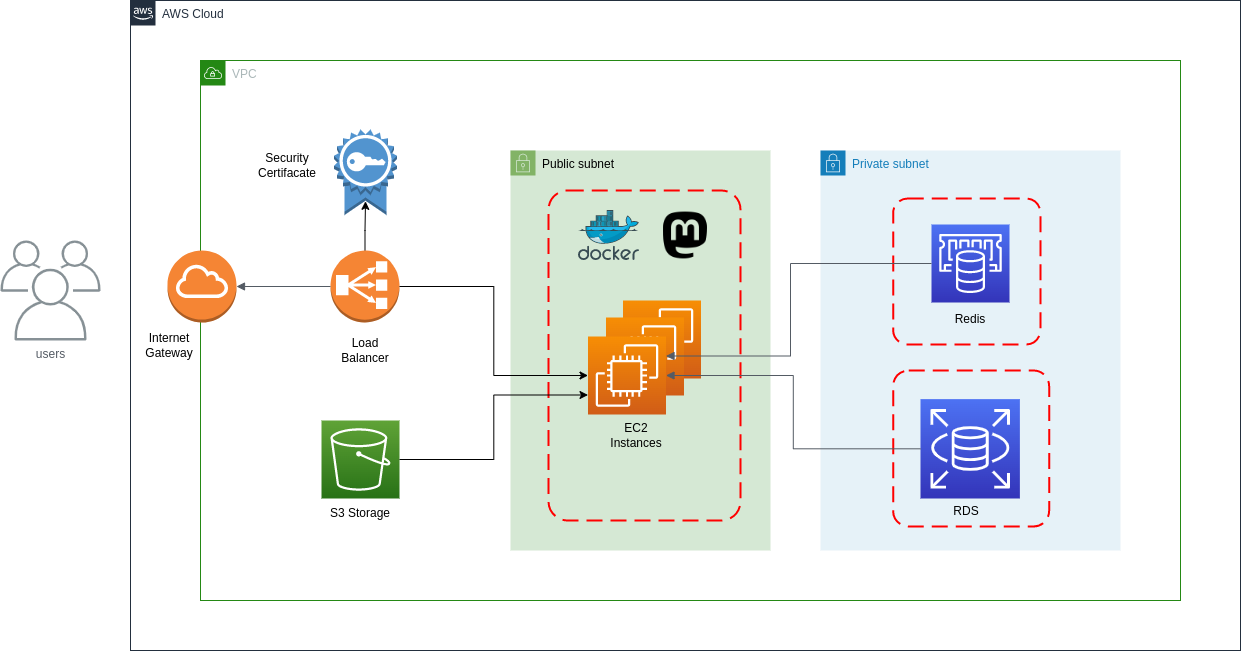

The diagram above was exported from draw.io. Its source (the exported page's mxGraphModel, read from the mxfile embedded in the PNG):
<mxGraphModel dx="1434" dy="728" grid="1" gridSize="10" guides="1" tooltips="1" connect="1" arrows="1" fold="1" page="1" pageScale="1" pageWidth="1169" pageHeight="827" math="0" shadow="0">
  <root>
    <mxCell id="0" />
    <mxCell id="1" parent="0" />
    <mxCell id="puGPDdSR3PRElkgC7YFN-6" value="VPC" style="points=[[0,0],[0.25,0],[0.5,0],[0.75,0],[1,0],[1,0.25],[1,0.5],[1,0.75],[1,1],[0.75,1],[0.5,1],[0.25,1],[0,1],[0,0.75],[0,0.5],[0,0.25]];outlineConnect=0;gradientColor=none;html=1;whiteSpace=wrap;fontSize=12;fontStyle=0;container=1;pointerEvents=0;collapsible=0;recursiveResize=0;shape=mxgraph.aws4.group;grIcon=mxgraph.aws4.group_vpc;strokeColor=#248814;fillColor=none;verticalAlign=top;align=left;spacingLeft=30;fontColor=#AAB7B8;dashed=0;" parent="1" vertex="1">
      <mxGeometry x="240" y="320" width="980" height="540" as="geometry" />
    </mxCell>
    <mxCell id="puGPDdSR3PRElkgC7YFN-51" value="" style="edgeStyle=orthogonalEdgeStyle;rounded=0;orthogonalLoop=1;jettySize=auto;html=1;entryX=0.5;entryY=0.84;entryDx=0;entryDy=0;entryPerimeter=0;" parent="puGPDdSR3PRElkgC7YFN-6" source="puGPDdSR3PRElkgC7YFN-1" target="puGPDdSR3PRElkgC7YFN-19" edge="1">
      <mxGeometry relative="1" as="geometry" />
    </mxCell>
    <mxCell id="puGPDdSR3PRElkgC7YFN-1" value="" style="outlineConnect=0;dashed=0;verticalLabelPosition=bottom;verticalAlign=top;align=center;html=1;shape=mxgraph.aws3.classic_load_balancer;fillColor=#F58534;gradientColor=none;" parent="puGPDdSR3PRElkgC7YFN-6" vertex="1">
      <mxGeometry x="130" y="190" width="69" height="72" as="geometry" />
    </mxCell>
    <mxCell id="puGPDdSR3PRElkgC7YFN-18" value="" style="outlineConnect=0;dashed=0;verticalLabelPosition=bottom;verticalAlign=top;align=center;html=1;shape=mxgraph.aws3.internet_gateway;fillColor=#F58534;gradientColor=none;" parent="puGPDdSR3PRElkgC7YFN-6" vertex="1">
      <mxGeometry x="-33" y="190" width="69" height="72" as="geometry" />
    </mxCell>
    <mxCell id="puGPDdSR3PRElkgC7YFN-21" value="" style="edgeStyle=orthogonalEdgeStyle;html=1;endArrow=none;elbow=vertical;startArrow=block;startFill=1;strokeColor=#545B64;rounded=0;" parent="puGPDdSR3PRElkgC7YFN-6" source="puGPDdSR3PRElkgC7YFN-18" target="puGPDdSR3PRElkgC7YFN-1" edge="1">
      <mxGeometry width="100" relative="1" as="geometry">
        <mxPoint x="19" y="283.52" as="sourcePoint" />
        <mxPoint x="119" y="283.52" as="targetPoint" />
      </mxGeometry>
    </mxCell>
    <mxCell id="puGPDdSR3PRElkgC7YFN-9" value="" style="sketch=0;points=[[0,0,0],[0.25,0,0],[0.5,0,0],[0.75,0,0],[1,0,0],[0,1,0],[0.25,1,0],[0.5,1,0],[0.75,1,0],[1,1,0],[0,0.25,0],[0,0.5,0],[0,0.75,0],[1,0.25,0],[1,0.5,0],[1,0.75,0]];outlineConnect=0;fontColor=#232F3E;gradientColor=#60A337;gradientDirection=north;fillColor=#277116;strokeColor=#ffffff;dashed=0;verticalLabelPosition=bottom;verticalAlign=top;align=center;html=1;fontSize=12;fontStyle=0;aspect=fixed;shape=mxgraph.aws4.resourceIcon;resIcon=mxgraph.aws4.s3;" parent="puGPDdSR3PRElkgC7YFN-6" vertex="1">
      <mxGeometry x="121" y="360" width="78" height="78" as="geometry" />
    </mxCell>
    <mxCell id="puGPDdSR3PRElkgC7YFN-36" value="S3 Storage" style="text;html=1;strokeColor=none;fillColor=none;align=center;verticalAlign=middle;whiteSpace=wrap;rounded=0;" parent="puGPDdSR3PRElkgC7YFN-6" vertex="1">
      <mxGeometry x="121" y="438" width="78" height="30" as="geometry" />
    </mxCell>
    <mxCell id="puGPDdSR3PRElkgC7YFN-40" value="Load Balancer" style="text;html=1;strokeColor=none;fillColor=none;align=center;verticalAlign=middle;whiteSpace=wrap;rounded=0;" parent="puGPDdSR3PRElkgC7YFN-6" vertex="1">
      <mxGeometry x="125.5" y="275" width="78" height="30" as="geometry" />
    </mxCell>
    <mxCell id="puGPDdSR3PRElkgC7YFN-13" value="Private subnet" style="points=[[0,0],[0.25,0],[0.5,0],[0.75,0],[1,0],[1,0.25],[1,0.5],[1,0.75],[1,1],[0.75,1],[0.5,1],[0.25,1],[0,1],[0,0.75],[0,0.5],[0,0.25]];outlineConnect=0;gradientColor=none;html=1;whiteSpace=wrap;fontSize=12;fontStyle=0;container=1;pointerEvents=0;collapsible=0;recursiveResize=0;shape=mxgraph.aws4.group;grIcon=mxgraph.aws4.group_security_group;grStroke=0;strokeColor=#147EBA;fillColor=#E6F2F8;verticalAlign=top;align=left;spacingLeft=30;fontColor=#147EBA;dashed=0;" parent="puGPDdSR3PRElkgC7YFN-6" vertex="1">
      <mxGeometry x="620" y="90" width="300" height="400" as="geometry" />
    </mxCell>
    <mxCell id="puGPDdSR3PRElkgC7YFN-31" value="" style="rounded=1;arcSize=10;dashed=1;strokeColor=#ff0000;fillColor=none;gradientColor=none;dashPattern=8 4;strokeWidth=2;" parent="puGPDdSR3PRElkgC7YFN-13" vertex="1">
      <mxGeometry x="72.63" y="48" width="147.37" height="146" as="geometry" />
    </mxCell>
    <mxCell id="puGPDdSR3PRElkgC7YFN-33" value="" style="rounded=1;arcSize=10;dashed=1;strokeColor=#ff0000;fillColor=none;gradientColor=none;dashPattern=8 4;strokeWidth=2;" parent="puGPDdSR3PRElkgC7YFN-13" vertex="1">
      <mxGeometry x="72.63" y="220" width="156" height="156" as="geometry" />
    </mxCell>
    <mxCell id="puGPDdSR3PRElkgC7YFN-8" value="" style="sketch=0;points=[[0,0,0],[0.25,0,0],[0.5,0,0],[0.75,0,0],[1,0,0],[0,1,0],[0.25,1,0],[0.5,1,0],[0.75,1,0],[1,1,0],[0,0.25,0],[0,0.5,0],[0,0.75,0],[1,0.25,0],[1,0.5,0],[1,0.75,0]];outlineConnect=0;fontColor=#232F3E;gradientColor=#4D72F3;gradientDirection=north;fillColor=#3334B9;strokeColor=#ffffff;dashed=0;verticalLabelPosition=bottom;verticalAlign=top;align=center;html=1;fontSize=12;fontStyle=0;aspect=fixed;shape=mxgraph.aws4.resourceIcon;resIcon=mxgraph.aws4.rds;" parent="puGPDdSR3PRElkgC7YFN-13" vertex="1">
      <mxGeometry x="100" y="248.62" width="99.38" height="99.38" as="geometry" />
    </mxCell>
    <mxCell id="puGPDdSR3PRElkgC7YFN-11" value="" style="sketch=0;points=[[0,0,0],[0.25,0,0],[0.5,0,0],[0.75,0,0],[1,0,0],[0,1,0],[0.25,1,0],[0.5,1,0],[0.75,1,0],[1,1,0],[0,0.25,0],[0,0.5,0],[0,0.75,0],[1,0.25,0],[1,0.5,0],[1,0.75,0]];outlineConnect=0;fontColor=#232F3E;gradientColor=#4D72F3;gradientDirection=north;fillColor=#3334B9;strokeColor=#ffffff;dashed=0;verticalLabelPosition=bottom;verticalAlign=top;align=center;html=1;fontSize=12;fontStyle=0;aspect=fixed;shape=mxgraph.aws4.resourceIcon;resIcon=mxgraph.aws4.elasticache;" parent="puGPDdSR3PRElkgC7YFN-13" vertex="1">
      <mxGeometry x="111" y="74" width="78" height="78" as="geometry" />
    </mxCell>
    <mxCell id="puGPDdSR3PRElkgC7YFN-37" value="Redis" style="text;html=1;strokeColor=none;fillColor=none;align=center;verticalAlign=middle;whiteSpace=wrap;rounded=0;" parent="puGPDdSR3PRElkgC7YFN-13" vertex="1">
      <mxGeometry x="111" y="154" width="78" height="30" as="geometry" />
    </mxCell>
    <mxCell id="puGPDdSR3PRElkgC7YFN-38" value="RDS" style="text;html=1;strokeColor=none;fillColor=none;align=center;verticalAlign=middle;whiteSpace=wrap;rounded=0;" parent="puGPDdSR3PRElkgC7YFN-13" vertex="1">
      <mxGeometry x="107.31" y="346" width="78" height="30" as="geometry" />
    </mxCell>
    <mxCell id="puGPDdSR3PRElkgC7YFN-12" value="Public subnet" style="points=[[0,0],[0.25,0],[0.5,0],[0.75,0],[1,0],[1,0.25],[1,0.5],[1,0.75],[1,1],[0.75,1],[0.5,1],[0.25,1],[0,1],[0,0.75],[0,0.5],[0,0.25]];outlineConnect=0;html=1;whiteSpace=wrap;fontSize=12;fontStyle=0;container=1;pointerEvents=0;collapsible=0;recursiveResize=0;shape=mxgraph.aws4.group;grIcon=mxgraph.aws4.group_security_group;grStroke=0;verticalAlign=top;align=left;spacingLeft=30;dashed=0;fillColor=#d5e8d4;strokeColor=#82b366;" parent="puGPDdSR3PRElkgC7YFN-6" vertex="1">
      <mxGeometry x="310" y="90" width="260" height="400" as="geometry" />
    </mxCell>
    <mxCell id="puGPDdSR3PRElkgC7YFN-30" value="" style="rounded=1;arcSize=10;dashed=1;strokeColor=#ff0000;fillColor=none;gradientColor=none;dashPattern=8 4;strokeWidth=2;" parent="puGPDdSR3PRElkgC7YFN-12" vertex="1">
      <mxGeometry x="38" y="40" width="192" height="330" as="geometry" />
    </mxCell>
    <mxCell id="DJY6PGGwwDYQXQmhYGsj-1" value="" style="sketch=0;points=[[0,0,0],[0.25,0,0],[0.5,0,0],[0.75,0,0],[1,0,0],[0,1,0],[0.25,1,0],[0.5,1,0],[0.75,1,0],[1,1,0],[0,0.25,0],[0,0.5,0],[0,0.75,0],[1,0.25,0],[1,0.5,0],[1,0.75,0]];outlineConnect=0;fontColor=#232F3E;gradientColor=#F78E04;gradientDirection=north;fillColor=#D05C17;strokeColor=#ffffff;dashed=0;verticalLabelPosition=bottom;verticalAlign=top;align=center;html=1;fontSize=12;fontStyle=0;aspect=fixed;shape=mxgraph.aws4.resourceIcon;resIcon=mxgraph.aws4.ec2;" parent="puGPDdSR3PRElkgC7YFN-12" vertex="1">
      <mxGeometry x="112.5" y="150" width="78" height="78" as="geometry" />
    </mxCell>
    <mxCell id="puGPDdSR3PRElkgC7YFN-16" value="" style="sketch=0;points=[[0,0,0],[0.25,0,0],[0.5,0,0],[0.75,0,0],[1,0,0],[0,1,0],[0.25,1,0],[0.5,1,0],[0.75,1,0],[1,1,0],[0,0.25,0],[0,0.5,0],[0,0.75,0],[1,0.25,0],[1,0.5,0],[1,0.75,0]];outlineConnect=0;fontColor=#232F3E;gradientColor=#F78E04;gradientDirection=north;fillColor=#D05C17;strokeColor=#ffffff;dashed=0;verticalLabelPosition=bottom;verticalAlign=top;align=center;html=1;fontSize=12;fontStyle=0;aspect=fixed;shape=mxgraph.aws4.resourceIcon;resIcon=mxgraph.aws4.ec2;" parent="puGPDdSR3PRElkgC7YFN-12" vertex="1">
      <mxGeometry x="95.5" y="167" width="78" height="78" as="geometry" />
    </mxCell>
    <mxCell id="puGPDdSR3PRElkgC7YFN-17" value="" style="sketch=0;points=[[0,0,0],[0.25,0,0],[0.5,0,0],[0.75,0,0],[1,0,0],[0,1,0],[0.25,1,0],[0.5,1,0],[0.75,1,0],[1,1,0],[0,0.25,0],[0,0.5,0],[0,0.75,0],[1,0.25,0],[1,0.5,0],[1,0.75,0]];outlineConnect=0;fontColor=#232F3E;gradientColor=#F78E04;gradientDirection=north;fillColor=#D05C17;strokeColor=#ffffff;dashed=0;verticalLabelPosition=bottom;verticalAlign=top;align=center;html=1;fontSize=12;fontStyle=0;aspect=fixed;shape=mxgraph.aws4.resourceIcon;resIcon=mxgraph.aws4.ec2;" parent="puGPDdSR3PRElkgC7YFN-12" vertex="1">
      <mxGeometry x="77.5" y="186" width="78" height="78" as="geometry" />
    </mxCell>
    <mxCell id="puGPDdSR3PRElkgC7YFN-29" value="EC2 Instances" style="text;html=1;strokeColor=none;fillColor=none;align=center;verticalAlign=middle;whiteSpace=wrap;rounded=0;" parent="puGPDdSR3PRElkgC7YFN-12" vertex="1">
      <mxGeometry x="95.5" y="270" width="60" height="30" as="geometry" />
    </mxCell>
    <mxCell id="puGPDdSR3PRElkgC7YFN-35" value="" style="sketch=0;aspect=fixed;html=1;points=[];align=center;image;fontSize=12;image=img/lib/mscae/Docker.svg;" parent="puGPDdSR3PRElkgC7YFN-12" vertex="1">
      <mxGeometry x="68.01999999999998" y="60" width="60.98" height="50" as="geometry" />
    </mxCell>
    <mxCell id="puGPDdSR3PRElkgC7YFN-45" value="" style="shape=image;html=1;verticalAlign=top;verticalLabelPosition=bottom;labelBackgroundColor=#ffffff;imageAspect=0;aspect=fixed;image=https://cdn1.iconfinder.com/data/icons/ionicons-fill-vol-2/512/logo-mastodon-128.png" parent="puGPDdSR3PRElkgC7YFN-12" vertex="1">
      <mxGeometry x="150" y="60" width="50" height="50" as="geometry" />
    </mxCell>
    <mxCell id="puGPDdSR3PRElkgC7YFN-47" style="edgeStyle=orthogonalEdgeStyle;rounded=0;orthogonalLoop=1;jettySize=auto;html=1;entryX=0;entryY=0.5;entryDx=0;entryDy=0;entryPerimeter=0;" parent="puGPDdSR3PRElkgC7YFN-6" source="puGPDdSR3PRElkgC7YFN-1" target="puGPDdSR3PRElkgC7YFN-17" edge="1">
      <mxGeometry relative="1" as="geometry" />
    </mxCell>
    <mxCell id="puGPDdSR3PRElkgC7YFN-48" style="edgeStyle=orthogonalEdgeStyle;rounded=0;orthogonalLoop=1;jettySize=auto;html=1;entryX=0;entryY=0.75;entryDx=0;entryDy=0;entryPerimeter=0;" parent="puGPDdSR3PRElkgC7YFN-6" source="puGPDdSR3PRElkgC7YFN-9" target="puGPDdSR3PRElkgC7YFN-17" edge="1">
      <mxGeometry relative="1" as="geometry" />
    </mxCell>
    <mxCell id="puGPDdSR3PRElkgC7YFN-49" value="" style="edgeStyle=orthogonalEdgeStyle;html=1;endArrow=none;elbow=vertical;startArrow=block;startFill=1;strokeColor=#545B64;rounded=0;exitX=1;exitY=0.25;exitDx=0;exitDy=0;exitPerimeter=0;" parent="puGPDdSR3PRElkgC7YFN-6" source="puGPDdSR3PRElkgC7YFN-17" target="puGPDdSR3PRElkgC7YFN-11" edge="1">
      <mxGeometry x="0.0308" y="66" width="100" relative="1" as="geometry">
        <mxPoint x="570" y="170" as="sourcePoint" />
        <mxPoint x="670" y="170" as="targetPoint" />
        <Array as="points">
          <mxPoint x="590" y="296" />
          <mxPoint x="590" y="203" />
        </Array>
        <mxPoint as="offset" />
      </mxGeometry>
    </mxCell>
    <mxCell id="puGPDdSR3PRElkgC7YFN-50" value="" style="edgeStyle=orthogonalEdgeStyle;html=1;endArrow=none;elbow=vertical;startArrow=block;startFill=1;strokeColor=#545B64;rounded=0;entryX=0;entryY=0.5;entryDx=0;entryDy=0;entryPerimeter=0;" parent="puGPDdSR3PRElkgC7YFN-6" source="puGPDdSR3PRElkgC7YFN-17" target="puGPDdSR3PRElkgC7YFN-8" edge="1">
      <mxGeometry width="100" relative="1" as="geometry">
        <mxPoint x="570" y="380" as="sourcePoint" />
        <mxPoint x="670" y="380" as="targetPoint" />
      </mxGeometry>
    </mxCell>
    <mxCell id="puGPDdSR3PRElkgC7YFN-19" value="" style="outlineConnect=0;dashed=0;verticalLabelPosition=bottom;verticalAlign=top;align=center;html=1;shape=mxgraph.aws3.certificate;fillColor=#5294CF;gradientColor=none;" parent="puGPDdSR3PRElkgC7YFN-6" vertex="1">
      <mxGeometry x="133.5" y="69" width="63" height="85.5" as="geometry" />
    </mxCell>
    <mxCell id="puGPDdSR3PRElkgC7YFN-41" value="Security&lt;br&gt;Certifacate" style="text;html=1;strokeColor=none;fillColor=none;align=center;verticalAlign=middle;whiteSpace=wrap;rounded=0;" parent="puGPDdSR3PRElkgC7YFN-6" vertex="1">
      <mxGeometry x="47.5" y="90" width="78" height="30" as="geometry" />
    </mxCell>
    <mxCell id="puGPDdSR3PRElkgC7YFN-28" value="users" style="sketch=0;outlineConnect=0;gradientColor=none;fontColor=#545B64;strokeColor=none;fillColor=#879196;dashed=0;verticalLabelPosition=bottom;verticalAlign=top;align=center;html=1;fontSize=12;fontStyle=0;aspect=fixed;shape=mxgraph.aws4.illustration_users;pointerEvents=1" parent="1" vertex="1">
      <mxGeometry x="40" y="500" width="100" height="100" as="geometry" />
    </mxCell>
    <mxCell id="puGPDdSR3PRElkgC7YFN-39" value="Internet&lt;br&gt;Gateway" style="text;html=1;strokeColor=none;fillColor=none;align=center;verticalAlign=middle;whiteSpace=wrap;rounded=0;" parent="1" vertex="1">
      <mxGeometry x="170" y="590" width="78" height="30" as="geometry" />
    </mxCell>
    <mxCell id="puGPDdSR3PRElkgC7YFN-52" value="AWS Cloud" style="points=[[0,0],[0.25,0],[0.5,0],[0.75,0],[1,0],[1,0.25],[1,0.5],[1,0.75],[1,1],[0.75,1],[0.5,1],[0.25,1],[0,1],[0,0.75],[0,0.5],[0,0.25]];outlineConnect=0;gradientColor=none;html=1;whiteSpace=wrap;fontSize=12;fontStyle=0;container=1;pointerEvents=0;collapsible=0;recursiveResize=0;shape=mxgraph.aws4.group;grIcon=mxgraph.aws4.group_aws_cloud_alt;strokeColor=#232F3E;fillColor=none;verticalAlign=top;align=left;spacingLeft=30;fontColor=#232F3E;dashed=0;" parent="1" vertex="1">
      <mxGeometry x="170" y="260" width="1110" height="650" as="geometry" />
    </mxCell>
  </root>
</mxGraphModel>